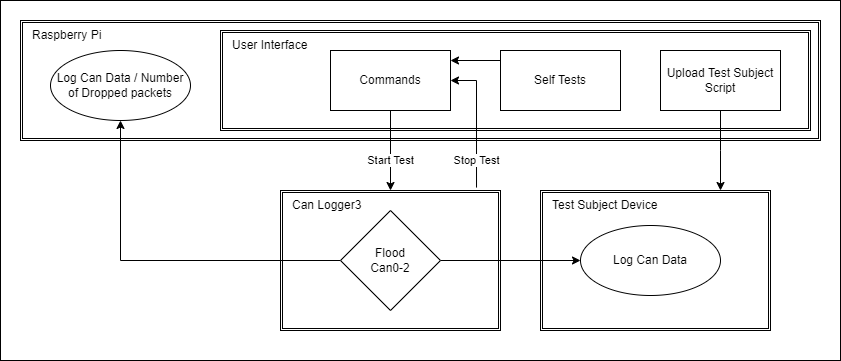

The diagram above was exported from draw.io. Its source (the exported page's mxGraphModel, read from the mxfile embedded in the PNG):
<mxGraphModel dx="2201" dy="756" grid="1" gridSize="10" guides="1" tooltips="1" connect="1" arrows="1" fold="1" page="1" pageScale="1" pageWidth="827" pageHeight="1169" math="0" shadow="0">
  <root>
    <mxCell id="WIyWlLk6GJQsqaUBKTNV-0" />
    <mxCell id="WIyWlLk6GJQsqaUBKTNV-1" parent="WIyWlLk6GJQsqaUBKTNV-0" />
    <mxCell id="ayW_nsZG0qyjvN_OwOwp-47" value="" style="rounded=0;whiteSpace=wrap;html=1;fontFamily=Helvetica;fontSize=12;fontColor=default;strokeColor=default;fillColor=default;" vertex="1" parent="WIyWlLk6GJQsqaUBKTNV-1">
      <mxGeometry x="-10" y="30" width="840" height="360" as="geometry" />
    </mxCell>
    <mxCell id="ayW_nsZG0qyjvN_OwOwp-22" value="" style="shape=ext;double=1;rounded=0;whiteSpace=wrap;html=1;align=left;" vertex="1" parent="WIyWlLk6GJQsqaUBKTNV-1">
      <mxGeometry x="10" y="50" width="800" height="120" as="geometry" />
    </mxCell>
    <mxCell id="ayW_nsZG0qyjvN_OwOwp-26" value="" style="shape=ext;double=1;rounded=0;whiteSpace=wrap;html=1;align=left;" vertex="1" parent="WIyWlLk6GJQsqaUBKTNV-1">
      <mxGeometry x="210" y="60" width="590" height="100" as="geometry" />
    </mxCell>
    <mxCell id="ayW_nsZG0qyjvN_OwOwp-28" value="" style="shape=ext;double=1;rounded=0;whiteSpace=wrap;html=1;align=left;" vertex="1" parent="WIyWlLk6GJQsqaUBKTNV-1">
      <mxGeometry x="530" y="220" width="230" height="140" as="geometry" />
    </mxCell>
    <mxCell id="ayW_nsZG0qyjvN_OwOwp-24" value="" style="shape=ext;double=1;rounded=0;whiteSpace=wrap;html=1;align=left;" vertex="1" parent="WIyWlLk6GJQsqaUBKTNV-1">
      <mxGeometry x="270" y="220" width="220" height="140" as="geometry" />
    </mxCell>
    <mxCell id="ayW_nsZG0qyjvN_OwOwp-25" value="Can Logger3" style="text;html=1;strokeColor=none;fillColor=none;align=left;verticalAlign=middle;whiteSpace=wrap;rounded=0;" vertex="1" parent="WIyWlLk6GJQsqaUBKTNV-1">
      <mxGeometry x="280" y="220" width="80" height="30" as="geometry" />
    </mxCell>
    <mxCell id="ayW_nsZG0qyjvN_OwOwp-9" value="Start Test" style="edgeStyle=orthogonalEdgeStyle;rounded=0;orthogonalLoop=1;jettySize=auto;html=1;exitX=0.5;exitY=1;exitDx=0;exitDy=0;" edge="1" parent="WIyWlLk6GJQsqaUBKTNV-1" source="ayW_nsZG0qyjvN_OwOwp-3">
      <mxGeometry x="0.25" relative="1" as="geometry">
        <mxPoint x="380" y="220" as="targetPoint" />
        <mxPoint as="offset" />
      </mxGeometry>
    </mxCell>
    <mxCell id="ayW_nsZG0qyjvN_OwOwp-37" style="edgeStyle=orthogonalEdgeStyle;rounded=0;orthogonalLoop=1;jettySize=auto;html=1;exitX=0.891;exitY=-0.021;exitDx=0;exitDy=0;entryX=1;entryY=0.5;entryDx=0;entryDy=0;exitPerimeter=0;" edge="1" parent="WIyWlLk6GJQsqaUBKTNV-1" source="ayW_nsZG0qyjvN_OwOwp-24" target="ayW_nsZG0qyjvN_OwOwp-3">
      <mxGeometry relative="1" as="geometry" />
    </mxCell>
    <mxCell id="ayW_nsZG0qyjvN_OwOwp-38" value="Stop Test" style="edgeLabel;html=1;align=center;verticalAlign=middle;resizable=0;points=[];" vertex="1" connectable="0" parent="ayW_nsZG0qyjvN_OwOwp-37">
      <mxGeometry x="0.5507" y="-3" relative="1" as="geometry">
        <mxPoint x="-4" y="75" as="offset" />
      </mxGeometry>
    </mxCell>
    <mxCell id="ayW_nsZG0qyjvN_OwOwp-3" value="Commands" style="rounded=0;whiteSpace=wrap;html=1;" vertex="1" parent="WIyWlLk6GJQsqaUBKTNV-1">
      <mxGeometry x="320" y="80" width="120" height="60" as="geometry" />
    </mxCell>
    <mxCell id="ayW_nsZG0qyjvN_OwOwp-21" value="" style="edgeStyle=orthogonalEdgeStyle;rounded=0;orthogonalLoop=1;jettySize=auto;html=1;" edge="1" parent="WIyWlLk6GJQsqaUBKTNV-1" source="ayW_nsZG0qyjvN_OwOwp-7" target="ayW_nsZG0qyjvN_OwOwp-20">
      <mxGeometry relative="1" as="geometry" />
    </mxCell>
    <mxCell id="ayW_nsZG0qyjvN_OwOwp-39" style="edgeStyle=orthogonalEdgeStyle;rounded=0;orthogonalLoop=1;jettySize=auto;html=1;exitX=1;exitY=0.5;exitDx=0;exitDy=0;entryX=0;entryY=0.5;entryDx=0;entryDy=0;" edge="1" parent="WIyWlLk6GJQsqaUBKTNV-1" source="ayW_nsZG0qyjvN_OwOwp-7" target="ayW_nsZG0qyjvN_OwOwp-35">
      <mxGeometry relative="1" as="geometry" />
    </mxCell>
    <mxCell id="ayW_nsZG0qyjvN_OwOwp-7" value="Flood&lt;br&gt;Can0-2" style="rhombus;whiteSpace=wrap;html=1;rounded=0;" vertex="1" parent="WIyWlLk6GJQsqaUBKTNV-1">
      <mxGeometry x="330" y="240" width="100" height="100" as="geometry" />
    </mxCell>
    <mxCell id="ayW_nsZG0qyjvN_OwOwp-20" value="Log Can Data / Number of Dropped packets" style="ellipse;whiteSpace=wrap;html=1;rounded=0;" vertex="1" parent="WIyWlLk6GJQsqaUBKTNV-1">
      <mxGeometry x="40" y="80" width="140" height="70" as="geometry" />
    </mxCell>
    <mxCell id="ayW_nsZG0qyjvN_OwOwp-23" value="Raspberry Pi" style="text;html=1;strokeColor=none;fillColor=none;align=left;verticalAlign=middle;whiteSpace=wrap;rounded=0;" vertex="1" parent="WIyWlLk6GJQsqaUBKTNV-1">
      <mxGeometry x="20" y="50" width="80" height="30" as="geometry" />
    </mxCell>
    <mxCell id="ayW_nsZG0qyjvN_OwOwp-29" value="Test Subject Device" style="text;html=1;strokeColor=none;fillColor=none;align=left;verticalAlign=middle;whiteSpace=wrap;rounded=0;" vertex="1" parent="WIyWlLk6GJQsqaUBKTNV-1">
      <mxGeometry x="540" y="220" width="110" height="30" as="geometry" />
    </mxCell>
    <mxCell id="ayW_nsZG0qyjvN_OwOwp-35" value="Log Can Data" style="ellipse;whiteSpace=wrap;html=1;rounded=0;" vertex="1" parent="WIyWlLk6GJQsqaUBKTNV-1">
      <mxGeometry x="570" y="255" width="140" height="70" as="geometry" />
    </mxCell>
    <mxCell id="ayW_nsZG0qyjvN_OwOwp-41" value="User Interface" style="text;html=1;strokeColor=none;fillColor=none;align=left;verticalAlign=middle;whiteSpace=wrap;rounded=0;" vertex="1" parent="WIyWlLk6GJQsqaUBKTNV-1">
      <mxGeometry x="220" y="60" width="80" height="30" as="geometry" />
    </mxCell>
    <mxCell id="ayW_nsZG0qyjvN_OwOwp-44" style="edgeStyle=orthogonalEdgeStyle;rounded=0;orthogonalLoop=1;jettySize=auto;html=1;exitX=0.5;exitY=1;exitDx=0;exitDy=0;fontFamily=Helvetica;fontSize=12;fontColor=default;" edge="1" parent="WIyWlLk6GJQsqaUBKTNV-1" source="ayW_nsZG0qyjvN_OwOwp-43">
      <mxGeometry relative="1" as="geometry">
        <mxPoint x="710" y="220" as="targetPoint" />
        <Array as="points">
          <mxPoint x="710" y="180" />
          <mxPoint x="710" y="180" />
        </Array>
      </mxGeometry>
    </mxCell>
    <mxCell id="ayW_nsZG0qyjvN_OwOwp-43" value="Upload Test Subject Script" style="rounded=0;whiteSpace=wrap;html=1;" vertex="1" parent="WIyWlLk6GJQsqaUBKTNV-1">
      <mxGeometry x="650" y="80" width="120" height="60" as="geometry" />
    </mxCell>
    <mxCell id="ayW_nsZG0qyjvN_OwOwp-46" style="edgeStyle=orthogonalEdgeStyle;rounded=0;orthogonalLoop=1;jettySize=auto;html=1;exitX=0;exitY=0;exitDx=0;exitDy=0;fontFamily=Helvetica;fontSize=12;fontColor=default;" edge="1" parent="WIyWlLk6GJQsqaUBKTNV-1" source="ayW_nsZG0qyjvN_OwOwp-45">
      <mxGeometry relative="1" as="geometry">
        <mxPoint x="440" y="90" as="targetPoint" />
        <Array as="points">
          <mxPoint x="490" y="90" />
          <mxPoint x="440" y="90" />
        </Array>
      </mxGeometry>
    </mxCell>
    <mxCell id="ayW_nsZG0qyjvN_OwOwp-45" value="Self Tests" style="rounded=0;whiteSpace=wrap;html=1;" vertex="1" parent="WIyWlLk6GJQsqaUBKTNV-1">
      <mxGeometry x="490" y="80" width="120" height="60" as="geometry" />
    </mxCell>
  </root>
</mxGraphModel>